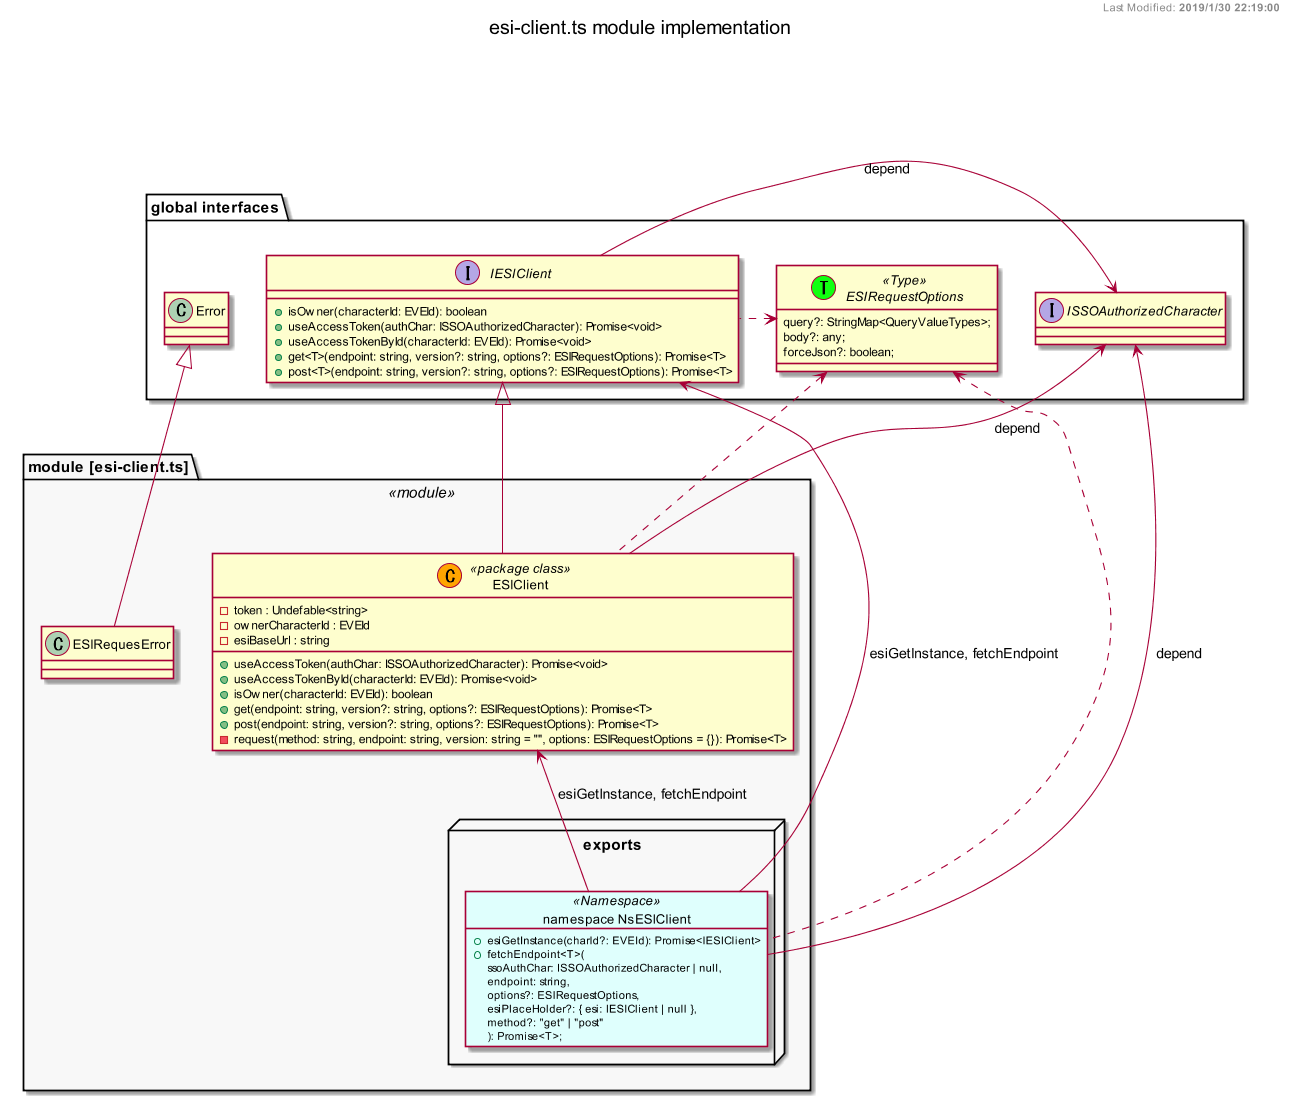

The diagram above was rendered by PlantUML. Its source (embedded in the PNG):
@startuml






right header Last Modified: <b>2019/1/30 22:19:00</b>


scale 1280 width


title esi-client.ts module implementation

package "global interfaces" {
    interface ISSOAuthorizedCharacter {

    }
    interface ESIRequestOptions <<(T,#11FF11) Type>> {
        query?: StringMap<QueryValueTypes>;
        body?: any;
        forceJson?: boolean;
    }
    interface IESIClient{
        +isOwner(characterId: EVEId): boolean
        +useAccessToken(authChar: ISSOAuthorizedCharacter): Promise<void>
        +useAccessTokenById(characterId: EVEId): Promise<void>
        +get<T>(endpoint: string, version?: string, options?: ESIRequestOptions): Promise<T>
        +post<T>(endpoint: string, version?: string, options?: ESIRequestOptions): Promise<T>
    }
    class Error{

    }
}

package "module [esi-client.ts]" <<module>> #f8f8f8 {
    class ESIRequesError{

    }
    class ESIClient <<(C,orange) package class>> {
        -token : Undefable<string>
        -ownerCharacterId : EVEId
        -esiBaseUrl : string
        +useAccessToken(authChar: ISSOAuthorizedCharacter): Promise<void>
        +useAccessTokenById(characterId: EVEId): Promise<void>
        +isOwner(characterId: EVEId): boolean
        +get(endpoint: string, version?: string, options?: ESIRequestOptions): Promise<T>
        +post(endpoint: string, version?: string, options?: ESIRequestOptions): Promise<T>
        -request(method: string, endpoint: string, version: string = "", options: ESIRequestOptions = {}): Promise<T>
    }

    node "exports" {
        object "namespace NsESIClient" as NsESIClient <<(N, #AA11FD) Namespace>> #dffffd {
            +esiGetInstance(charId?: EVEId): Promise<IESIClient>
            +fetchEndpoint<T>(
                ssoAuthChar: ISSOAuthorizedCharacter | null,
                endpoint: string,
                options?: ESIRequestOptions,
                esiPlaceHolder?: { esi: IESIClient | null },
                method?: "get" | "post"
            ): Promise<T>;
        }
    }
}

Error <|-- ESIRequesError
IESIClient <|-- ESIClient
IESIClient <-- NsESIClient :esiGetInstance, fetchEndpoint
ESIClient <-- NsESIClient :esiGetInstance, fetchEndpoint

ISSOAuthorizedCharacter <- IESIClient :depend
ISSOAuthorizedCharacter <- ESIClient :depend
ISSOAuthorizedCharacter <- NsESIClient :depend

ESIRequestOptions <. IESIClient
ESIRequestOptions <. ESIClient
ESIRequestOptions <. NsESIClient

@enduml